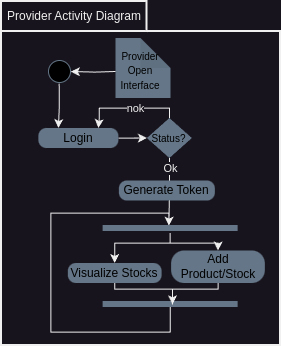

The diagram above was exported from draw.io. Its source (the exported page's mxGraphModel, read from the mxfile embedded in the PNG):
<mxGraphModel dx="3268" dy="6878" grid="0" gridSize="10" guides="1" tooltips="1" connect="1" arrows="1" fold="1" page="0" pageScale="1" pageWidth="850" pageHeight="1100" math="0" shadow="0">
  <root>
    <mxCell id="0" />
    <mxCell id="1" parent="0" />
    <mxCell id="2" value="" style="rounded=0;whiteSpace=wrap;html=1;strokeWidth=2;" vertex="1" parent="1">
      <mxGeometry x="2195.5" y="-3170.5" width="279" height="314" as="geometry" />
    </mxCell>
    <mxCell id="3" value="" style="ellipse;html=1;shape=startState;fillColor=#000000;strokeColor=#647687;" vertex="1" parent="1">
      <mxGeometry x="2239" y="-3145" width="30" height="30" as="geometry" />
    </mxCell>
    <mxCell id="4" style="edgeStyle=orthogonalEdgeStyle;rounded=0;orthogonalLoop=1;jettySize=auto;html=1;exitX=0.5;exitY=1;exitDx=0;exitDy=0;" edge="1" parent="1">
      <mxGeometry relative="1" as="geometry">
        <mxPoint x="2348" y="-3117.5" as="sourcePoint" />
        <mxPoint x="2348" y="-3117.5" as="targetPoint" />
      </mxGeometry>
    </mxCell>
    <mxCell id="5" value="" style="shape=note;whiteSpace=wrap;html=1;backgroundOutline=1;darkOpacity=0.05;fillColor=#647687;fontColor=#ffffff;strokeColor=none;" vertex="1" parent="1">
      <mxGeometry x="2310" y="-3163.5" width="55" height="60" as="geometry" />
    </mxCell>
    <mxCell id="6" style="edgeStyle=orthogonalEdgeStyle;rounded=0;orthogonalLoop=1;jettySize=auto;html=1;entryX=0.878;entryY=0.5;entryDx=0;entryDy=0;entryPerimeter=0;" edge="1" target="3" parent="1">
      <mxGeometry relative="1" as="geometry">
        <mxPoint x="2310" y="-3130" as="sourcePoint" />
      </mxGeometry>
    </mxCell>
    <mxCell id="7" value="&lt;font style=&quot;font-size: 10px;&quot;&gt;&lt;font color=&quot;#000000&quot;&gt;Provider&lt;/font&gt;&lt;br style=&quot;color: rgb(0, 0, 0);&quot;&gt;&lt;span style=&quot;color: rgb(0, 0, 0);&quot;&gt;Open Interface&lt;/span&gt;&lt;/font&gt;" style="text;html=1;align=center;verticalAlign=middle;whiteSpace=wrap;rounded=0;" vertex="1" parent="1">
      <mxGeometry x="2310" y="-3163.5" width="50" height="65" as="geometry" />
    </mxCell>
    <mxCell id="8" style="edgeStyle=orthogonalEdgeStyle;rounded=0;orthogonalLoop=1;jettySize=auto;html=1;entryX=0.25;entryY=0;entryDx=0;entryDy=0;exitX=0.489;exitY=0.903;exitDx=0;exitDy=0;exitPerimeter=0;" edge="1" source="3" target="10" parent="1">
      <mxGeometry relative="1" as="geometry">
        <mxPoint x="2275" y="-3068.5" as="targetPoint" />
      </mxGeometry>
    </mxCell>
    <mxCell id="9" style="edgeStyle=orthogonalEdgeStyle;rounded=0;orthogonalLoop=1;jettySize=auto;html=1;entryX=0;entryY=0.5;entryDx=0;entryDy=0;" edge="1" source="10" target="15" parent="1">
      <mxGeometry relative="1" as="geometry" />
    </mxCell>
    <mxCell id="10" value="Login" style="rounded=1;whiteSpace=wrap;html=1;arcSize=40;fontColor=#000000;fillColor=#647687;strokeColor=none;" vertex="1" parent="1">
      <mxGeometry x="2232.88" y="-3073.5" width="80" height="20" as="geometry" />
    </mxCell>
    <mxCell id="11" style="edgeStyle=orthogonalEdgeStyle;rounded=0;orthogonalLoop=1;jettySize=auto;html=1;entryX=0.75;entryY=0;entryDx=0;entryDy=0;" edge="1" source="15" target="10" parent="1">
      <mxGeometry relative="1" as="geometry">
        <Array as="points">
          <mxPoint x="2363.88" y="-3093.5" />
          <mxPoint x="2293.88" y="-3093.5" />
          <mxPoint x="2293.88" y="-3083.5" />
          <mxPoint x="2292.88" y="-3083.5" />
        </Array>
      </mxGeometry>
    </mxCell>
    <mxCell id="12" value="nok" style="edgeLabel;html=1;align=center;verticalAlign=middle;resizable=0;points=[];" vertex="1" connectable="0" parent="11">
      <mxGeometry x="0.0436" y="-2" relative="1" as="geometry">
        <mxPoint x="7" y="1" as="offset" />
      </mxGeometry>
    </mxCell>
    <mxCell id="13" style="edgeStyle=orthogonalEdgeStyle;rounded=0;orthogonalLoop=1;jettySize=auto;html=1;entryX=0.491;entryY=0.267;entryDx=0;entryDy=0;entryPerimeter=0;" edge="1" source="15" target="18" parent="1">
      <mxGeometry relative="1" as="geometry">
        <mxPoint x="2364.005" y="-2983.5" as="targetPoint" />
      </mxGeometry>
    </mxCell>
    <mxCell id="14" value="Ok" style="edgeLabel;html=1;align=center;verticalAlign=middle;resizable=0;points=[];" vertex="1" connectable="0" parent="13">
      <mxGeometry x="-0.7651" relative="1" as="geometry">
        <mxPoint y="2" as="offset" />
      </mxGeometry>
    </mxCell>
    <mxCell id="15" value="&lt;font style=&quot;font-size: 10px;&quot;&gt;Status?&lt;/font&gt;" style="rhombus;whiteSpace=wrap;html=1;fontColor=#000000;fillColor=#647687;strokeColor=none;" vertex="1" parent="1">
      <mxGeometry x="2341.38" y="-3083.5" width="45" height="40" as="geometry" />
    </mxCell>
    <mxCell id="16" style="edgeStyle=orthogonalEdgeStyle;rounded=0;orthogonalLoop=1;jettySize=auto;html=1;entryX=0.5;entryY=0;entryDx=0;entryDy=0;" edge="1" source="18" target="19" parent="1">
      <mxGeometry relative="1" as="geometry">
        <Array as="points">
          <mxPoint x="2364.3500000000004" y="-2958.5" />
          <mxPoint x="2309.3500000000004" y="-2958.5" />
        </Array>
      </mxGeometry>
    </mxCell>
    <mxCell id="17" style="edgeStyle=orthogonalEdgeStyle;rounded=0;orthogonalLoop=1;jettySize=auto;html=1;entryX=0.5;entryY=0;entryDx=0;entryDy=0;" edge="1" source="18" target="20" parent="1">
      <mxGeometry relative="1" as="geometry">
        <Array as="points">
          <mxPoint x="2364.3500000000004" y="-2958.5" />
          <mxPoint x="2412.3500000000004" y="-2958.5" />
        </Array>
      </mxGeometry>
    </mxCell>
    <mxCell id="18" value="" style="shape=line;html=1;strokeWidth=6;strokeColor=#647687;fillColor=#76608a;fontColor=#ffffff;" vertex="1" parent="1">
      <mxGeometry x="2297.11" y="-2978.5" width="135" height="10" as="geometry" />
    </mxCell>
    <mxCell id="19" value="Visualize Stocks" style="rounded=1;whiteSpace=wrap;html=1;arcSize=40;fontColor=#000000;fillColor=#647687;strokeColor=none;" vertex="1" parent="1">
      <mxGeometry x="2262.3500000000004" y="-2938.5" width="93.75" height="20" as="geometry" />
    </mxCell>
    <mxCell id="20" value="Add Product/Stock" style="rounded=1;whiteSpace=wrap;html=1;arcSize=40;fontColor=#000000;fillColor=#647687;strokeColor=none;" vertex="1" parent="1">
      <mxGeometry x="2365.6000000000004" y="-2951" width="93.75" height="32.5" as="geometry" />
    </mxCell>
    <mxCell id="21" style="edgeStyle=orthogonalEdgeStyle;rounded=0;orthogonalLoop=1;jettySize=auto;html=1;entryX=0.501;entryY=0.78;entryDx=0;entryDy=0;entryPerimeter=0;endArrow=none;endFill=0;" edge="1" target="22" parent="1">
      <mxGeometry relative="1" as="geometry">
        <mxPoint x="2364.61" y="-2979.1" as="targetPoint" />
        <mxPoint x="2363.37" y="-2977.5" as="sourcePoint" />
        <Array as="points">
          <mxPoint x="2363.37" y="-2988.5" />
          <mxPoint x="2245.37" y="-2988.5" />
          <mxPoint x="2245.37" y="-2869.5" />
          <mxPoint x="2364.37" y="-2869.5" />
        </Array>
      </mxGeometry>
    </mxCell>
    <mxCell id="22" value="" style="shape=line;html=1;strokeWidth=6;strokeColor=#647687;fillColor=#76608a;fontColor=#ffffff;" vertex="1" parent="1">
      <mxGeometry x="2297.11" y="-2902.5" width="135" height="10" as="geometry" />
    </mxCell>
    <mxCell id="23" style="edgeStyle=orthogonalEdgeStyle;rounded=0;orthogonalLoop=1;jettySize=auto;html=1;entryX=0.518;entryY=0.533;entryDx=0;entryDy=0;entryPerimeter=0;" edge="1" source="19" target="22" parent="1">
      <mxGeometry relative="1" as="geometry">
        <Array as="points">
          <mxPoint x="2309.3500000000004" y="-2912.5" />
          <mxPoint x="2367.3500000000004" y="-2912.5" />
        </Array>
      </mxGeometry>
    </mxCell>
    <mxCell id="24" style="edgeStyle=orthogonalEdgeStyle;rounded=0;orthogonalLoop=1;jettySize=auto;html=1;entryX=0.518;entryY=0.544;entryDx=0;entryDy=0;entryPerimeter=0;endArrow=none;endFill=0;" edge="1" source="20" target="22" parent="1">
      <mxGeometry relative="1" as="geometry">
        <Array as="points">
          <mxPoint x="2412.3500000000004" y="-2912.5" />
          <mxPoint x="2367.3500000000004" y="-2912.5" />
        </Array>
      </mxGeometry>
    </mxCell>
    <mxCell id="25" value="Provider Activity Diagram" style="rounded=0;whiteSpace=wrap;html=1;strokeWidth=2;" vertex="1" parent="1">
      <mxGeometry x="2195.5" y="-3200.5" width="145.5" height="30" as="geometry" />
    </mxCell>
    <mxCell id="26" value="Generate Token" style="rounded=1;whiteSpace=wrap;html=1;arcSize=40;fontColor=#000000;fillColor=#647687;strokeColor=none;" vertex="1" parent="1">
      <mxGeometry x="2313.37" y="-3021" width="96" height="20" as="geometry" />
    </mxCell>
  </root>
</mxGraphModel>